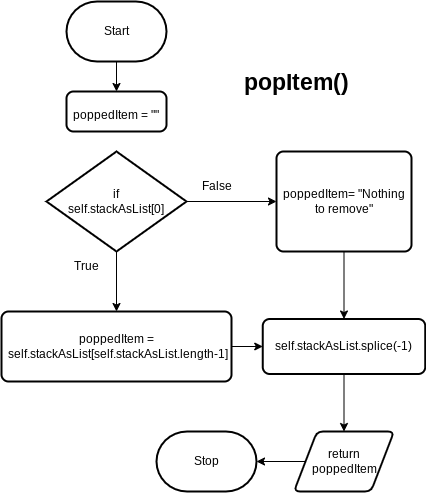

The diagram above was exported from draw.io. Its source (the exported page's mxGraphModel, read from the mxfile embedded in the PNG):
<mxGraphModel dx="713" dy="602" grid="1" gridSize="10" guides="1" tooltips="1" connect="1" arrows="1" fold="1" page="1" pageScale="1" pageWidth="827" pageHeight="1169" math="0" shadow="0">
  <root>
    <mxCell id="0" />
    <mxCell id="1" parent="0" />
    <mxCell id="5" style="edgeStyle=none;html=1;exitX=0.5;exitY=1;exitDx=0;exitDy=0;exitPerimeter=0;entryX=0.5;entryY=0;entryDx=0;entryDy=0;fontSize=12;" edge="1" parent="1" source="2" target="4">
      <mxGeometry relative="1" as="geometry" />
    </mxCell>
    <mxCell id="2" value="Start" style="strokeWidth=2;html=1;shape=mxgraph.flowchart.terminator;whiteSpace=wrap;" vertex="1" parent="1">
      <mxGeometry x="270" y="280" width="100" height="60" as="geometry" />
    </mxCell>
    <mxCell id="3" value="popItem()" style="text;html=1;align=center;verticalAlign=middle;resizable=0;points=[];autosize=1;strokeWidth=1;perimeterSpacing=0;fillColor=none;fontStyle=1;fontSize=23;" vertex="1" parent="1">
      <mxGeometry x="435" y="340" width="130" height="40" as="geometry" />
    </mxCell>
    <mxCell id="4" value="&lt;font style=&quot;font-size: 12px;&quot;&gt;poppedItem = &quot;&quot;&lt;/font&gt;" style="rounded=1;whiteSpace=wrap;html=1;absoluteArcSize=1;arcSize=14;strokeWidth=2;fontSize=23;fillColor=none;" vertex="1" parent="1">
      <mxGeometry x="270" y="370" width="100" height="40" as="geometry" />
    </mxCell>
    <mxCell id="9" style="edgeStyle=none;html=1;exitX=1;exitY=0.5;exitDx=0;exitDy=0;exitPerimeter=0;entryX=0;entryY=0.5;entryDx=0;entryDy=0;fontSize=12;" edge="1" parent="1" source="6" target="8">
      <mxGeometry relative="1" as="geometry" />
    </mxCell>
    <mxCell id="11" style="edgeStyle=none;html=1;exitX=0.5;exitY=1;exitDx=0;exitDy=0;exitPerimeter=0;fontSize=12;" edge="1" parent="1" source="6" target="7">
      <mxGeometry relative="1" as="geometry" />
    </mxCell>
    <mxCell id="6" value="if&lt;br&gt;self.stackAsList[0]" style="strokeWidth=2;html=1;shape=mxgraph.flowchart.decision;whiteSpace=wrap;fontSize=12;fillColor=none;" vertex="1" parent="1">
      <mxGeometry x="250" y="430" width="140" height="100" as="geometry" />
    </mxCell>
    <mxCell id="15" style="edgeStyle=none;html=1;exitX=1;exitY=0.5;exitDx=0;exitDy=0;entryX=0;entryY=0.5;entryDx=0;entryDy=0;fontSize=12;" edge="1" parent="1" source="7" target="13">
      <mxGeometry relative="1" as="geometry" />
    </mxCell>
    <mxCell id="7" value="poppedItem =&lt;br&gt;&amp;nbsp;self.stackAsList[self.stackAsList.length-1]" style="rounded=1;whiteSpace=wrap;html=1;absoluteArcSize=1;arcSize=14;strokeWidth=2;fontSize=12;fillColor=none;" vertex="1" parent="1">
      <mxGeometry x="205" y="590" width="230" height="70" as="geometry" />
    </mxCell>
    <mxCell id="14" style="edgeStyle=none;html=1;exitX=0.5;exitY=1;exitDx=0;exitDy=0;entryX=0.5;entryY=0;entryDx=0;entryDy=0;fontSize=12;" edge="1" parent="1" source="8" target="13">
      <mxGeometry relative="1" as="geometry" />
    </mxCell>
    <mxCell id="8" value="poppedItem= &quot;Nothing to remove&quot;" style="rounded=1;whiteSpace=wrap;html=1;absoluteArcSize=1;arcSize=14;strokeWidth=2;fontSize=12;fillColor=none;" vertex="1" parent="1">
      <mxGeometry x="480" y="430" width="135" height="100" as="geometry" />
    </mxCell>
    <mxCell id="10" value="False" style="text;html=1;align=center;verticalAlign=middle;resizable=0;points=[];autosize=1;strokeColor=none;fillColor=none;fontSize=12;" vertex="1" parent="1">
      <mxGeometry x="395" y="450" width="50" height="30" as="geometry" />
    </mxCell>
    <mxCell id="12" value="True" style="text;html=1;align=center;verticalAlign=middle;resizable=0;points=[];autosize=1;strokeColor=none;fillColor=none;fontSize=12;" vertex="1" parent="1">
      <mxGeometry x="265" y="530" width="50" height="30" as="geometry" />
    </mxCell>
    <mxCell id="18" style="edgeStyle=none;html=1;exitX=0.5;exitY=1;exitDx=0;exitDy=0;entryX=0.5;entryY=0;entryDx=0;entryDy=0;fontSize=12;" edge="1" parent="1" source="13" target="16">
      <mxGeometry relative="1" as="geometry" />
    </mxCell>
    <mxCell id="13" value="self.stackAsList.splice(-1)" style="rounded=1;whiteSpace=wrap;html=1;absoluteArcSize=1;arcSize=14;strokeWidth=2;fontSize=12;fillColor=none;" vertex="1" parent="1">
      <mxGeometry x="466.25" y="597.5" width="162.5" height="55" as="geometry" />
    </mxCell>
    <mxCell id="19" style="edgeStyle=none;html=1;exitX=0;exitY=0.5;exitDx=0;exitDy=0;entryX=1;entryY=0.5;entryDx=0;entryDy=0;entryPerimeter=0;fontSize=12;" edge="1" parent="1" source="16" target="17">
      <mxGeometry relative="1" as="geometry" />
    </mxCell>
    <mxCell id="16" value="return poppedItem" style="shape=parallelogram;html=1;strokeWidth=2;perimeter=parallelogramPerimeter;whiteSpace=wrap;rounded=1;arcSize=12;size=0.23;fontSize=12;fillColor=none;" vertex="1" parent="1">
      <mxGeometry x="497.5" y="710" width="100" height="60" as="geometry" />
    </mxCell>
    <mxCell id="17" value="Stop" style="strokeWidth=2;html=1;shape=mxgraph.flowchart.terminator;whiteSpace=wrap;fontSize=12;fillColor=none;" vertex="1" parent="1">
      <mxGeometry x="360" y="710" width="100" height="60" as="geometry" />
    </mxCell>
  </root>
</mxGraphModel>